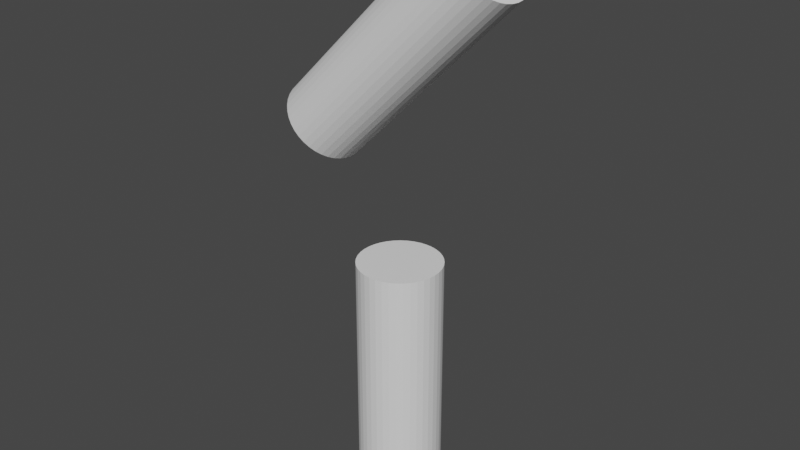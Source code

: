 # Source: Extrusions_Circles_03_FAIL.blend  (saved by Blender 2.82.7; exported with 4.5.12 LTS)
import bpy
from mathutils import Matrix  # noqa: F401  (used for matrix-valued properties, if any)

bpy.ops.wm.read_factory_settings(use_empty=True)
scene = bpy.context.scene
scene.name = 'Scene'

# ---- collections
col_collection = bpy.data.collections.new('Collection'); scene.collection.children.link(col_collection)
col_ifcproject_project_number = bpy.data.collections.new('IfcProject/Project Number'); scene.collection.children.link(col_ifcproject_project_number)
col_ifcsite_default = bpy.data.collections.new('IfcSite/Default'); col_ifcproject_project_number.children.link(col_ifcsite_default)
col_ifcbuilding = bpy.data.collections.new('IfcBuilding/'); col_ifcsite_default.children.link(col_ifcbuilding)
col_ifcbuildingstorey_level_1 = bpy.data.collections.new('IfcBuildingStorey/Level 1'); col_ifcbuilding.children.link(col_ifcbuildingstorey_level_1)
col_types = bpy.data.collections.new('Types'); col_ifcproject_project_number.children.link(col_types)
col_ifcopeningelements = bpy.data.collections.new('IfcOpeningElements'); col_ifcproject_project_number.children.link(col_ifcopeningelements)
col_groups = bpy.data.collections.new('Groups'); col_ifcproject_project_number.children.link(col_groups)

# ---- world
world_world = bpy.data.worlds.new('World'); scene.world = world_world
world_world.use_nodes = True; world_world.node_tree.nodes.clear()
_N = world_world.node_tree.nodes; _L = world_world.node_tree.links
n0 = _N.new('ShaderNodeOutputWorld'); n0.name = 'World Output'; n0.location = (300, 300)
n1 = _N.new('ShaderNodeBackground'); n1.name = 'Background'; n1.location = (10, 300)
n1.inputs[0].default_value = (0.05088, 0.05088, 0.05088, 1.0)
_L.new(n1.outputs[0], n0.inputs[0])
n0.is_active_output = True
world_world.color = (0.05088, 0.05088, 0.05088)
world_world.use_sun_shadow = False
world_world.sun_shadow_jitter_overblur = 0.0

# ---- meshes
me_202 = bpy.data.meshes.new('202')
me_202.from_pydata([(0.3064, 0.154, 0.0), (0.3064, 0.154, 0.9144), (0.3044, 0.1784, 0.0), (0.2986, 0.2023, 0.0), (0.2889, 0.2248, 0.0), (0.2758, 0.2455, 0.0), (0.2596, 0.2639, 0.0), (0.2406, 0.2794, 0.0), (0.2193, 0.2917, 0.0), (0.1964, 0.3004, 0.0), (0.1724, 0.3053, 0.0), (0.1479, 0.3063, 0.0), (0.1235, 0.3033, 0.0), (0.09995, 0.2965, 0.0), (0.0778, 0.286, 0.0), (0.05761, 0.272, 0.0), (0.03992, 0.2551, 0.0), (0.02519, 0.2354, 0.0), (0.01379, 0.2137, 0.0), (0.006024, 0.1905, 0.0), (0.002089, 0.1663, 0.0), (0.002089, 0.1417, 0.0), (0.006024, 0.1175, 0.0), (0.01379, 0.09426, 0.0), (0.02519, 0.07254, 0.0), (0.03992, 0.05294, 0.0), (0.05761, 0.03595, 0.0), (0.0778, 0.02201, 0.0), (0.09995, 0.0115, 0.0), (0.1235, 0.004675, 0.0), (0.1479, 0.001719, 0.0), (0.1724, 0.002706, 0.0), (0.1964, 0.007612, 0.0), (0.2193, 0.01631, 0.0), (0.2406, 0.02857, 0.0), (0.2596, 0.04408, 0.0), (0.2758, 0.06244, 0.0), (0.2889, 0.08317, 0.0), (0.2986, 0.1057, 0.0), (0.3044, 0.1295, 0.0), (0.3044, 0.1784, 0.9144), (0.2986, 0.2023, 0.9144), (0.2889, 0.2248, 0.9144), (0.2758, 0.2455, 0.9144), (0.2596, 0.2639, 0.9144), (0.2406, 0.2794, 0.9144), (0.2193, 0.2917, 0.9144), (0.1964, 0.3004, 0.9144), (0.1724, 0.3053, 0.9144), (0.1479, 0.3063, 0.9144), (0.1235, 0.3033, 0.9144), (0.09995, 0.2965, 0.9144), (0.0778, 0.286, 0.9144), (0.05761, 0.272, 0.9144), (0.03992, 0.2551, 0.9144), (0.02519, 0.2354, 0.9144), (0.01379, 0.2137, 0.9144), (0.006024, 0.1905, 0.9144), (0.002089, 0.1663, 0.9144), (0.002089, 0.1417, 0.9144), (0.006024, 0.1175, 0.9144), (0.01379, 0.09426, 0.9144), (0.02519, 0.07254, 0.9144), (0.03992, 0.05294, 0.9144), (0.05761, 0.03595, 0.9144), (0.0778, 0.02201, 0.9144), (0.09995, 0.0115, 0.9144), (0.1235, 0.004675, 0.9144), (0.1479, 0.001719, 0.9144), (0.1724, 0.002706, 0.9144), (0.1964, 0.007612, 0.9144), (0.2193, 0.01631, 0.9144), (0.2406, 0.02857, 0.9144), (0.2596, 0.04408, 0.9144), (0.2758, 0.06244, 0.9144), (0.2889, 0.08317, 0.9144), (0.2986, 0.1057, 0.9144), (0.3044, 0.1295, 0.9144)], [], [(59, 21, 22, 60), (57, 19, 20, 58), (53, 52, 14, 15), (54, 53, 15, 16), (72, 71, 33, 34), (71, 70, 32, 33), (50, 49, 11, 12), (70, 69, 31, 32), (49, 48, 10, 11), (69, 68, 30, 31), (48, 47, 9, 10), (58, 20, 21, 59), (45, 44, 6, 7), (66, 28, 29, 67), (46, 45, 7, 8), (44, 43, 5, 6), (51, 50, 12, 13), (64, 26, 27, 65), (1, 77, 39, 0), (57, 56, 18, 19), (63, 25, 26, 64), (42, 4, 5, 43), (62, 24, 25, 63), (41, 3, 4, 42), (61, 23, 24, 62), (65, 27, 28, 66), (40, 2, 3, 41), (60, 22, 23, 61), (52, 51, 13, 14), (73, 72, 34, 35), (74, 73, 35, 36), (40, 1, 0, 2), (75, 74, 36, 37), (55, 54, 16, 17), (76, 75, 37, 38), (56, 55, 17, 18), (77, 76, 38, 39), (47, 46, 8, 9), (2, 0, 6), (3, 2, 6), (4, 3, 6), (5, 4, 6), (8, 7, 6), (9, 8, 6), (10, 9, 6), (11, 10, 6), (12, 11, 6), (13, 12, 6), (14, 13, 6), (15, 14, 6), (16, 15, 6), (17, 16, 6), (18, 17, 6), (19, 18, 6), (20, 19, 6), (21, 20, 6), (22, 21, 6), (23, 22, 6), (24, 23, 6), (25, 24, 6), (26, 25, 6), (27, 26, 6), (28, 27, 6), (29, 28, 6), (30, 29, 6), (31, 30, 6), (32, 31, 6), (33, 32, 6), (34, 33, 6), (35, 34, 6), (36, 35, 6), (37, 36, 6), (38, 37, 6), (39, 38, 6), (0, 39, 6), (44, 1, 40), (44, 40, 41), (44, 41, 42), (44, 42, 43), (44, 45, 46), (44, 46, 47), (44, 47, 48), (44, 48, 49), (44, 49, 50), (44, 50, 51), (44, 51, 52), (44, 52, 53), (44, 53, 54), (44, 54, 55), (44, 55, 56), (44, 56, 57), (44, 57, 58), (44, 58, 59), (44, 59, 60), (44, 60, 61), (44, 61, 62), (44, 62, 63), (44, 63, 64), (44, 64, 65), (44, 65, 66), (44, 66, 67), (44, 67, 68), (44, 68, 69), (44, 69, 70), (44, 70, 71), (44, 71, 72), (44, 72, 73), (44, 73, 74), (44, 74, 75), (44, 75, 76), (44, 76, 77), (44, 77, 1), (67, 29, 30, 68)])
me_202.use_remesh_fix_poles = True
me_202.use_remesh_preserve_attributes = False
me_202.use_mirror_vertex_groups = False
me_202.update()
me_297 = bpy.data.meshes.new('297')
me_297.from_pydata([(0.2171, 0.154, 0.001595), (0.8637, 0.154, 0.6482), (0.2157, 0.1784, 0.002991), (0.2116, 0.2023, 0.007141), (0.2048, 0.2248, 0.01394), (0.1955, 0.2455, 0.02321), (0.184, 0.2639, 0.03471), (0.1706, 0.2794, 0.04814), (0.1556, 0.2917, 0.06316), (0.1393, 0.3004, 0.07938), (0.1223, 0.3053, 0.09637), (0.105, 0.3063, 0.1137), (0.0878, 0.3033, 0.1309), (0.07115, 0.2965, 0.1476), (0.05548, 0.286, 0.1632), (0.0412, 0.272, 0.1775), (0.0287, 0.2551, 0.19), (0.01828, 0.2354, 0.2004), (0.01022, 0.2137, 0.2085), (0.004727, 0.1905, 0.214), (0.001945, 0.1663, 0.2168), (0.001945, 0.1417, 0.2168), (0.004727, 0.1175, 0.214), (0.01022, 0.09426, 0.2085), (0.01828, 0.07254, 0.2004), (0.0287, 0.05294, 0.19), (0.0412, 0.03595, 0.1775), (0.05548, 0.02201, 0.1632), (0.07115, 0.0115, 0.1476), (0.0878, 0.004675, 0.1309), (0.105, 0.001719, 0.1137), (0.1223, 0.002706, 0.09637), (0.1393, 0.007612, 0.07938), (0.1556, 0.01631, 0.06316), (0.1706, 0.02857, 0.04814), (0.184, 0.04408, 0.03471), (0.1955, 0.06244, 0.02321), (0.2048, 0.08317, 0.01394), (0.2116, 0.1057, 0.007141), (0.2157, 0.1295, 0.002991), (0.8623, 0.1784, 0.6496), (0.8582, 0.2023, 0.6537), (0.8514, 0.2248, 0.6605), (0.8306, 0.2639, 0.6813), (0.8172, 0.2794, 0.6947), (0.8021, 0.2917, 0.7097), (0.7859, 0.3004, 0.726), (0.7516, 0.3063, 0.7603), (0.7344, 0.3033, 0.7775), (0.7177, 0.2965, 0.7942), (0.7021, 0.286, 0.8098), (0.6753, 0.2551, 0.8366), (0.6649, 0.2354, 0.847), (0.6568, 0.2137, 0.8551), (0.6513, 0.1175, 0.8606), (0.6649, 0.07254, 0.847), (0.6753, 0.05294, 0.8366), (0.7021, 0.02201, 0.8098), (0.7516, 0.001719, 0.7603), (0.7689, 0.002706, 0.7429), (0.7859, 0.007612, 0.726), (0.8021, 0.01631, 0.7097), (0.8172, 0.02857, 0.6947), (0.8306, 0.04408, 0.6813), (0.8421, 0.06244, 0.6698), (0.8582, 0.1057, 0.6537), (0.8421, 0.2455, 0.6698), (0.7689, 0.3053, 0.7429), (0.6878, 0.272, 0.8241), (0.6513, 0.1905, 0.8606), (0.6485, 0.1663, 0.8634), (0.6485, 0.1417, 0.8634), (0.6568, 0.09426, 0.8551), (0.6878, 0.03595, 0.8241), (0.7177, 0.0115, 0.7942), (0.7344, 0.004675, 0.7775), (0.8514, 0.08317, 0.6605), (0.8623, 0.1295, 0.6496)], [], [(74, 28, 29, 75), (45, 44, 7, 8), (69, 19, 20, 70), (59, 58, 30, 31), (41, 3, 4, 42), (77, 65, 38, 39), (71, 21, 22, 54), (65, 76, 37, 38), (73, 56, 25, 26), (63, 62, 34, 35), (52, 51, 16, 17), (75, 29, 30, 58), (49, 48, 12, 13), (76, 64, 36, 37), (64, 63, 35, 36), (48, 47, 11, 12), (68, 50, 14, 15), (67, 46, 9, 10), (74, 57, 27, 28), (60, 59, 31, 32), (53, 52, 17, 18), (40, 2, 3, 41), (51, 68, 15, 16), (62, 61, 33, 34), (73, 26, 27, 57), (47, 67, 10, 11), (44, 43, 6, 7), (66, 42, 4, 5), (69, 53, 18, 19), (61, 60, 32, 33), (50, 49, 13, 14), (55, 24, 25, 56), (43, 66, 5, 6), (1, 77, 39, 0), (72, 23, 24, 55), (46, 45, 8, 9), (40, 1, 0, 2), (72, 54, 22, 23), (2, 0, 6), (3, 2, 6), (4, 3, 6), (5, 4, 6), (8, 7, 6), (9, 8, 6), (10, 9, 6), (11, 10, 6), (12, 11, 6), (13, 12, 6), (14, 13, 6), (15, 14, 6), (16, 15, 6), (17, 16, 6), (18, 17, 6), (19, 18, 6), (20, 19, 6), (21, 20, 6), (22, 21, 6), (23, 22, 6), (24, 23, 6), (25, 24, 6), (26, 25, 6), (27, 26, 6), (28, 27, 6), (29, 28, 6), (30, 29, 6), (31, 30, 6), (32, 31, 6), (33, 32, 6), (34, 33, 6), (35, 34, 6), (36, 35, 6), (37, 36, 6), (38, 37, 6), (39, 38, 6), (0, 39, 6), (43, 1, 40), (43, 40, 41), (43, 41, 42), (43, 42, 66), (43, 44, 45), (43, 45, 46), (43, 46, 67), (43, 67, 47), (43, 47, 48), (43, 48, 49), (43, 49, 50), (43, 50, 68), (43, 68, 51), (43, 51, 52), (43, 52, 53), (43, 53, 69), (43, 69, 70), (43, 70, 71), (43, 71, 54), (43, 54, 72), (43, 72, 55), (43, 55, 56), (43, 56, 73), (43, 73, 57), (43, 57, 74), (43, 74, 75), (43, 75, 58), (43, 58, 59), (43, 59, 60), (43, 60, 61), (43, 61, 62), (43, 62, 63), (43, 63, 64), (43, 64, 76), (43, 76, 65), (43, 65, 77), (43, 77, 1), (70, 20, 21, 71)])
me_297.use_remesh_fix_poles = True
me_297.use_remesh_preserve_attributes = False
me_297.use_mirror_vertex_groups = False
me_297.update()

# ---- objects
ob_ifcproject_project_number = bpy.data.objects.new('IfcProject/Project Number', None)
ob_ifcsite_default = bpy.data.objects.new('IfcSite/Default', None)
ob_ifcbuilding = bpy.data.objects.new('IfcBuilding/', None)
ob_ifcbuildingstorey_level_1 = bpy.data.objects.new('IfcBuildingStorey/Level 1', None)
ob_ifcbuildingelementproxy_generic_models_2_generic_models_1_15315 = bpy.data.objects.new('IfcBuildingElementProxy/Generic Models 2:Generic Models 1:15315', me_202)
ob_ifcbuildingelementproxy_generic_models_4_generic_models_1_15342 = bpy.data.objects.new('IfcBuildingElementProxy/Generic Models 4:Generic Models 1:15342', me_297)
ob_ifcbuildingelementproxytype_generic_models_2_generic_models_1 = bpy.data.objects.new('IfcBuildingElementProxyType/Generic Models 2:Generic Models 1', None)
ob_ifcbuildingelementproxytype_generic_models_4_generic_models_1 = bpy.data.objects.new('IfcBuildingElementProxyType/Generic Models 4:Generic Models 1', None)

# ---- transforms, parenting, visibility, modifiers, constraints
ob_ifcproject_project_number.location = (0.0, 0.0, 0.0)
ob_ifcproject_project_number.lineart.crease_threshold = 0.0
ob_ifcsite_default.location = (0.0, 0.0, 0.0)
ob_ifcsite_default.lineart.crease_threshold = 0.0
ob_ifcbuilding.location = (0.0, 0.0, 0.0)
ob_ifcbuilding.lineart.crease_threshold = 0.0
ob_ifcbuildingstorey_level_1.location = (0.0, 0.0, 0.0)
ob_ifcbuildingstorey_level_1.lineart.crease_threshold = 0.0
ob_ifcbuildingelementproxy_generic_models_2_generic_models_1_15315.location = (-0.154, -0.154, 0.0)
ob_ifcbuildingelementproxy_generic_models_2_generic_models_1_15315.lineart.crease_threshold = 0.0
ob_ifcbuildingelementproxy_generic_models_4_generic_models_1_15342.location = (-0.4326, -0.154, 1.244)
ob_ifcbuildingelementproxy_generic_models_4_generic_models_1_15342.lineart.crease_threshold = 0.0
ob_ifcbuildingelementproxytype_generic_models_2_generic_models_1.location = (0.0, 0.0, 0.0)
ob_ifcbuildingelementproxytype_generic_models_2_generic_models_1.lineart.crease_threshold = 0.0
ob_ifcbuildingelementproxytype_generic_models_4_generic_models_1.location = (0.0, 0.0, 0.0)
ob_ifcbuildingelementproxytype_generic_models_4_generic_models_1.lineart.crease_threshold = 0.0

# ---- collection membership
col_ifcproject_project_number.objects.link(ob_ifcproject_project_number)
col_ifcsite_default.objects.link(ob_ifcsite_default)
col_ifcbuilding.objects.link(ob_ifcbuilding)
col_ifcbuildingstorey_level_1.objects.link(ob_ifcbuildingstorey_level_1)
col_ifcbuildingstorey_level_1.objects.link(ob_ifcbuildingelementproxy_generic_models_2_generic_models_1_15315)
col_ifcbuildingstorey_level_1.objects.link(ob_ifcbuildingelementproxy_generic_models_4_generic_models_1_15342)
col_types.objects.link(ob_ifcbuildingelementproxytype_generic_models_2_generic_models_1)
col_types.objects.link(ob_ifcbuildingelementproxytype_generic_models_4_generic_models_1)

# ---- scene / render settings (as saved in the file)
scene.frame_start = 1; scene.frame_end = 250; scene.frame_set(1)
scene.render.engine = 'BLENDER_EEVEE_NEXT'
scene.cycles.use_denoising = False
scene.cycles.samples = 128
scene.cycles.sampling_pattern = 'TABULATED_SOBOL'
scene.cycles.use_adaptive_sampling = False
scene.cycles.use_light_tree = False
scene.view_settings.view_transform = 'Filmic'
bpy.context.view_layer.update()

# ---- added for rendering (the .blend has no active camera and no usable light): camera, sun
cam_auto = bpy.data.cameras.new('AutoCamera')
cam_auto.lens = 50.0
cam_auto.sensor_width = 36.0
cam_auto.clip_end = 1000.0
ob_auto_camera = bpy.data.objects.new('AutoCamera', cam_auto)
scene.collection.objects.link(ob_auto_camera)
ob_auto_camera.location = (2.12522, -2.55006, 2.75359)
ob_auto_camera.rotation_euler = (1.09748, -7.21219e-08, 0.694738)
scene.camera = ob_auto_camera
light_auto_sun = bpy.data.lights.new('AutoSun', 'SUN')
light_auto_sun.energy = 3.0
light_auto_sun.angle = 0.0523599
ob_auto_sun = bpy.data.objects.new('AutoSun', light_auto_sun)
scene.collection.objects.link(ob_auto_sun)
ob_auto_sun.rotation_euler = (0.872665, 0.174533, 0.523599)
bpy.context.view_layer.update()

